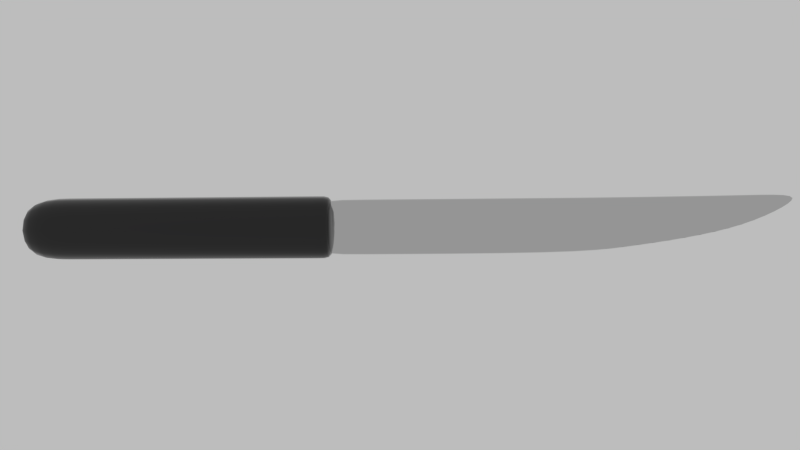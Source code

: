 # Source: lwlplknfff3.blend  (saved by Blender 2.74.0; exported with 4.5.12 LTS)
import bpy
from mathutils import Matrix  # noqa: F401  (used for matrix-valued properties, if any)

bpy.ops.wm.read_factory_settings(use_empty=True)
scene = bpy.context.scene
scene.name = 'Scene'

# ---- collections
col_collection_1 = bpy.data.collections.new('Collection 1'); scene.collection.children.link(col_collection_1)

# ---- materials (node trees are filled in below, after node groups)
mat_steel = bpy.data.materials.new('steel')
mat_steel.alpha_threshold = 0.0
mat_steel.roughness = 0.5
mat_steel.specular_intensity = 1.0
mat_handle = bpy.data.materials.new('handle')
mat_handle.alpha_threshold = 0.0
mat_handle.diffuse_color = (0.03106, 0.03106, 0.03106, 1.0)
mat_handle.roughness = 0.5
mat_handle.specular_intensity = 1.0

# ---- material node trees
mat_steel.use_nodes = True; mat_steel.node_tree.nodes.clear()
_N = mat_steel.node_tree.nodes; _L = mat_steel.node_tree.links
n0 = _N.new('ShaderNodeOutputMaterial'); n0.name = 'Material Output.001'; n0.location = (1062, 133)
n1 = _N.new('ShaderNodeFresnel'); n1.name = 'Fresnel'; n1.location = (895, 379)
n1.inputs[0].default_value = 1.45
n2 = _N.new('ShaderNodeBsdfAnisotropic'); n2.name = 'Glossy BSDF.001'; n2.location = (778, 44)
n2.distribution = 'GGX'
n2.inputs[0].default_value = (1.0, 1.0, 1.0, 1.0)
n2.inputs[1].default_value = 0.0
n3 = _N.new('ShaderNodeMixShader'); n3.name = 'Mix Shader.001'; n3.location = (897, 226)
n4 = _N.new('ShaderNodeMixShader'); n4.name = 'Mix Shader.002'; n4.location = (720, 209)
n5 = _N.new('ShaderNodeBsdfAnisotropic'); n5.name = 'Glossy BSDF.003'; n5.location = (536, 214)
n5.distribution = 'GGX'
n5.inputs[0].default_value = (0.1507, 0.1507, 0.1507, 1.0)
n5.inputs[1].default_value = 0.0
n6 = _N.new('ShaderNodeBsdfAnisotropic'); n6.name = 'Glossy BSDF.002'; n6.location = (532, 67)
n6.distribution = 'GGX'
n6.inputs[0].default_value = (1.0, 1.0, 1.0, 1.0)
n6.inputs[1].default_value = 0.0
_L.new(n3.outputs[0], n0.inputs[0])
_L.new(n1.outputs[0], n3.inputs[0])
_L.new(n2.outputs[0], n3.inputs[2])
_L.new(n4.outputs[0], n3.inputs[1])
_L.new(n5.outputs[0], n4.inputs[1])
_L.new(n6.outputs[0], n4.inputs[2])
n0.is_active_output = True
mat_handle.use_nodes = True; mat_handle.node_tree.nodes.clear()
_N = mat_handle.node_tree.nodes; _L = mat_handle.node_tree.links
n0 = _N.new('ShaderNodeOutputMaterial'); n0.name = 'Material Output.001'; n0.location = (1062, 133)
n1 = _N.new('ShaderNodeMixShader'); n1.name = 'Mix Shader.001'; n1.location = (897, 226)
n2 = _N.new('ShaderNodeBsdfAnisotropic'); n2.name = 'Glossy BSDF.001'; n2.location = (778, 44)
n2.distribution = 'GGX'
n2.inputs[0].default_value = (1.0, 1.0, 1.0, 1.0)
n2.inputs[1].default_value = 0.0
n3 = _N.new('ShaderNodeFresnel'); n3.name = 'Fresnel'; n3.location = (895, 379)
n3.inputs[0].default_value = 1.45
n4 = _N.new('ShaderNodeBsdfDiffuse'); n4.name = 'Diffuse BSDF.001'; n4.location = (638, 258)
n4.inputs[0].default_value = (0.007164, 0.007164, 0.007164, 1.0)
_L.new(n1.outputs[0], n0.inputs[0])
_L.new(n3.outputs[0], n1.inputs[0])
_L.new(n2.outputs[0], n1.inputs[2])
_L.new(n4.outputs[0], n1.inputs[1])
n0.is_active_output = True

# ---- world
world_world = bpy.data.worlds.new('World'); scene.world = world_world
world_world.use_nodes = True; world_world.node_tree.nodes.clear()
_N = world_world.node_tree.nodes; _L = world_world.node_tree.links
n0 = _N.new('ShaderNodeOutputWorld'); n0.name = 'World Output'; n0.location = (300, 300)
n1 = _N.new('ShaderNodeBackground'); n1.name = 'Background'; n1.location = (10, 300)
n1.inputs[0].default_value = (0.5071, 0.5071, 0.5071, 1.0)
_L.new(n1.outputs[0], n0.inputs[0])
n0.is_active_output = True
world_world.color = (0.05088, 0.05088, 0.05088)
world_world.use_sun_shadow = False
world_world.sun_shadow_jitter_overblur = 0.0
world_world.cycles.sampling_method = 'MANUAL'
world_world.cycles.sample_map_resolution = 256

# ---- cameras
cam_camera = bpy.data.cameras.new('Camera')
cam_camera.clip_end = 100.0
cam_camera.lens = 35.0
cam_camera.sensor_width = 32.0
cam_camera.sensor_height = 18.0
cam_camera.ortho_scale = 7.314
cam_camera.dof.focus_distance = 0.0

# ---- lights
light_lamp = bpy.data.lights.new('Lamp', 'POINT')
light_lamp.transmission_factor = 0.0
light_lamp.cutoff_distance = 30.0
light_lamp.energy = 100.0
light_lamp.shadow_buffer_clip_start = 1.001
light_lamp.shadow_soft_size = 0.1
light_lamp.shadow_maximum_resolution = 0.006
light_lamp.use_absolute_resolution = True
light_lamp.cycles.use_multiple_importance_sampling = False

# ---- meshes
me_cube_006 = bpy.data.meshes.new('Cube.006')
me_cube_006.from_pydata([(-0.04029, 0.917, -0.8803), (-0.2896, 0.917, 0.8803), (0.04029, 0.917, -0.8803), (0.2896, 0.917, 0.8803), (-0.07099, 3.845, 0.8803), (-0.04029, 3.752, 0.53), (0.07099, 3.845, 0.8803), (0.04029, 3.752, 0.53), (0.04029, 0.9675, -0.8803), (-0.04029, 0.9675, -0.8803), (0.2896, 0.9675, 0.8803), (-0.2896, 0.9675, 0.8803), (-0.04029, 2.481, -0.8803), (0.04029, 2.481, -0.8803), (0.2896, 2.481, 0.8803), (-0.2896, 2.481, 0.8803), (-0.04029, 3.169, -0.4328), (0.04029, 3.169, -0.4328), (0.2896, 3.163, 0.8803), (-0.2896, 3.163, 0.8803), (-0.04029, 3.507, -0.05991), (0.04029, 3.507, -0.05991), (0.2896, 3.504, 0.8803), (-0.2896, 3.504, 0.8803), (0.04029, 2.79, -0.6973), (0.2896, 2.822, 0.8803), (-0.2896, 2.822, 0.8803), (-0.04029, 2.79, -0.6973)], [], [(1, 0, 2, 3), (4, 6, 7, 5), (21, 20, 5, 7), (22, 21, 7, 6), (23, 22, 6, 4), (20, 23, 4, 5), (0, 1, 11, 9), (1, 3, 10, 11), (3, 2, 8, 10), (2, 0, 9, 8), (9, 11, 15, 12), (11, 10, 14, 15), (10, 8, 13, 14), (8, 9, 12, 13), (27, 26, 19, 16), (26, 25, 18, 19), (25, 24, 17, 18), (24, 27, 16, 17), (16, 19, 23, 20), (19, 18, 22, 23), (18, 17, 21, 22), (17, 16, 20, 21), (13, 12, 27, 24), (14, 13, 24, 25), (15, 14, 25, 26), (12, 15, 26, 27)])
me_cube_006.polygons.foreach_set('use_smooth', [True] * 26)
_uv = me_cube_006.uv_layers.new(name='UVMap')
_uv.uv.foreach_set('vector', [0.9668, 0.6245, 0.9085, 1.0, 0.8896, 1.0, 0.8313, 0.6245, 0.9668, 0.0, 1.0, 0.0, 0.9928, 0.07566, 0.974, 0.07566, 0.9928, 0.2117, 0.974, 0.2117, 0.974, 0.07566, 0.9928, 0.07566, 0.4157, 0.07793, 0.1889, 0.07517, 0.3247, 0.02037, 0.4066, 0.0, 0.9668, 0.0727, 0.8313, 0.0727, 0.8824, 0.0, 0.9157, 0.0, 0.6424, 0.07517, 0.4157, 0.07793, 0.4247, 0.0, 0.5066, 0.02037, 0.8313, 0.627, 0.4157, 0.6252, 0.4157, 0.6145, 0.8313, 0.6163, 0.9668, 0.6245, 0.8313, 0.6245, 0.8313, 0.6137, 0.9668, 0.6137, 0.4157, 0.6252, 1.394e-08, 0.627, 0.0, 0.6163, 0.4157, 0.6145, 0.9928, 0.6146, 0.974, 0.6146, 0.974, 0.6098, 0.9928, 0.6098, 0.8313, 0.6163, 0.4157, 0.6145, 0.4157, 0.2943, 0.8313, 0.296, 0.9668, 0.6137, 0.8313, 0.6137, 0.8313, 0.2908, 0.9668, 0.2908, 0.4157, 0.6145, 0.0, 0.6163, 5.577e-08, 0.296, 0.4157, 0.2943, 0.9928, 0.6098, 0.974, 0.6098, 0.974, 0.4658, 0.9928, 0.4658, 0.7892, 0.2298, 0.4157, 0.2222, 0.4157, 0.1501, 0.7283, 0.1484, 0.9668, 0.2181, 0.8313, 0.2181, 0.8313, 0.1454, 0.9668, 0.1454, 0.4157, 0.2222, 0.04215, 0.2298, 0.103, 0.1484, 0.4157, 0.1501, 0.9928, 0.4015, 0.974, 0.4015, 0.974, 0.315, 0.9928, 0.315, 0.7283, 0.1484, 0.4157, 0.1501, 0.4157, 0.07793, 0.6424, 0.07517, 0.9668, 0.1454, 0.8313, 0.1454, 0.8313, 0.0727, 0.9668, 0.0727, 0.4157, 0.1501, 0.103, 0.1484, 0.1889, 0.07517, 0.4157, 0.07793, 0.9928, 0.315, 0.974, 0.315, 0.974, 0.2117, 0.9928, 0.2117, 0.9928, 0.4658, 0.974, 0.4658, 0.974, 0.4015, 0.9928, 0.4015, 0.4157, 0.2943, 5.577e-08, 0.296, 0.04215, 0.2298, 0.4157, 0.2222, 0.9668, 0.2908, 0.8313, 0.2908, 0.8313, 0.2181, 0.9668, 0.2181, 0.8313, 0.296, 0.4157, 0.2943, 0.4157, 0.2222, 0.7892, 0.2298])
me_cube_006.materials.append(mat_steel)
me_cube_006.use_remesh_preserve_volume = False
me_cube_006.use_remesh_preserve_attributes = False
me_cube_006.use_mirror_vertex_groups = False
me_cube_006.update()
me_cube_005 = bpy.data.meshes.new('Cube.005')
me_cube_005.from_pydata([(-1.0, -1.0, -1.0), (-1.0, -1.0, 1.0), (-1.0, 1.0, -1.0), (-1.0, 1.0, 1.0), (1.0, -1.0, -1.0), (1.0, -1.0, 1.0), (1.0, 1.0, -1.0), (1.0, 1.0, 1.0), (-1.0, -0.475, 1.0), (-1.0, -0.475, -1.0), (1.0, -0.475, 1.0), (1.0, -0.475, -1.0), (-1.0, 0.581, 1.0), (1.0, 0.581, -1.0), (-1.0, 0.581, -1.0), (1.0, 0.581, 1.0), (-1.0, 0.9581, 1.0), (1.0, 0.9581, -1.0), (-1.0, 0.9581, -1.0), (1.0, 0.9581, 1.0), (-1.0, -0.6319, -1.0), (1.0, -0.6319, 1.0), (-1.0, -0.6319, 1.0), (1.0, -0.6319, -1.0)], [], [(16, 3, 2, 18), (3, 7, 6, 2), (21, 5, 4, 23), (5, 1, 0, 4), (18, 2, 6, 17), (19, 7, 3, 16), (21, 10, 8, 22), (20, 9, 11, 23), (15, 10, 11, 13), (22, 8, 9, 20), (19, 15, 13, 17), (10, 15, 12, 8), (9, 14, 13, 11), (8, 12, 14, 9), (7, 19, 17, 6), (15, 19, 16, 12), (14, 18, 17, 13), (12, 16, 18, 14), (1, 22, 20, 0), (0, 20, 23, 4), (5, 21, 22, 1), (10, 21, 23, 11)])
me_cube_005.polygons.foreach_set('use_smooth', [True] * 22)
_uv = me_cube_005.uv_layers.new(name='UVMap')
_uv.uv.foreach_set('vector', [0.3333, 0.006984, 0.3333, 3.974e-08, 0.6667, 0.0, 0.6667, 0.006984, 3.974e-08, 0.3333, 0.0, 6.954e-08, 0.3333, 0.0, 0.3333, 0.3333, 0.3947, 0.6667, 0.3333, 0.6667, 0.3333, 0.3333, 0.3947, 0.3333, 0.0, 0.3333, 0.3333, 0.3333, 0.3333, 0.6667, 3.974e-08, 0.6667, 0.006984, 1.0, 2.98e-08, 1.0, 0.0, 0.6667, 0.006984, 0.6667, 0.993, 0.0, 1.0, 0.0, 1.0, 0.3333, 0.993, 0.3333, 0.728, 2.98e-08, 0.7542, 2.98e-08, 0.7542, 0.3333, 0.728, 0.3333, 0.272, 1.0, 0.2458, 1.0, 0.2458, 0.6667, 0.272, 0.6667, 0.5968, 0.6667, 0.4208, 0.6667, 0.4208, 0.3333, 0.5968, 0.3333, 0.3333, 0.272, 0.3333, 0.2458, 0.6667, 0.2458, 0.6667, 0.272, 0.6597, 0.6667, 0.5968, 0.6667, 0.5968, 0.3333, 0.6597, 0.3333, 0.7542, 2.98e-08, 0.9302, 1.987e-08, 0.9302, 0.3333, 0.7542, 0.3333, 0.2458, 1.0, 0.06984, 1.0, 0.06984, 0.6667, 0.2458, 0.6667, 0.3333, 0.2458, 0.3333, 0.06984, 0.6667, 0.06984, 0.6667, 0.2458, 0.6667, 0.6667, 0.6597, 0.6667, 0.6597, 0.3333, 0.6667, 0.3333, 0.9302, 1.987e-08, 0.993, 0.0, 0.993, 0.3333, 0.9302, 0.3333, 0.06984, 1.0, 0.006984, 1.0, 0.006984, 0.6667, 0.06984, 0.6667, 0.3333, 0.06984, 0.3333, 0.006984, 0.6667, 0.006984, 0.6667, 0.06984, 0.3333, 0.3333, 0.3333, 0.272, 0.6667, 0.272, 0.6667, 0.3333, 0.3333, 1.0, 0.272, 1.0, 0.272, 0.6667, 0.3333, 0.6667, 0.6667, 4.967e-08, 0.728, 2.98e-08, 0.728, 0.3333, 0.6667, 0.3333, 0.4208, 0.6667, 0.3947, 0.6667, 0.3947, 0.3333, 0.4208, 0.3333])
me_cube_005.materials.append(mat_handle)
me_cube_005.use_remesh_preserve_volume = False
me_cube_005.use_remesh_preserve_attributes = False
me_cube_005.use_mirror_vertex_groups = False
me_cube_005.update()

# ---- objects
ob_cube_006 = bpy.data.objects.new('Cube.006', me_cube_006)
ob_cube_005 = bpy.data.objects.new('Cube.005', me_cube_005)
ob_lamp = bpy.data.objects.new('Lamp', light_lamp)
ob_camera = bpy.data.objects.new('Camera', cam_camera)

# ---- transforms, parenting, visibility, modifiers, constraints
ob_cube_006.location = (-3.99e-06, -3.992, 2.511)
ob_cube_006.scale = (0.7589, 3.569, 0.7589)
ob_cube_006.lineart.crease_threshold = 0.0
_m = ob_cube_006.modifiers.new('Subsurf', 'SUBSURF')
_m.uv_smooth = 'PRESERVE_CORNERS'
_m.quality = 2
_m.show_only_control_edges = False
ob_cube_005.location = (-3.99e-06, -3.992, 2.511)
ob_cube_005.scale = (0.7024, 3.569, 0.7589)
ob_cube_005.lineart.crease_threshold = 0.0
_m = ob_cube_005.modifiers.new('Subsurf', 'SUBSURF')
_m.uv_smooth = 'PRESERVE_CORNERS'
_m.quality = 2
_m.show_only_control_edges = False
ob_lamp.location = (4.076, 10.68, 5.904)
ob_lamp.rotation_euler = (0.6503, 0.05522, 1.866)
ob_lamp.lock_rotations_4d = False
ob_lamp.empty_display_type = 'ARROWS'
ob_lamp.color = (0.0, 0.0, 0.0, 0.0)
ob_lamp.lineart.crease_threshold = 0.0
ob_camera.location = (19.22, 2.231, 4.17)
ob_camera.rotation_euler = (1.487, 0.01197, 1.631)
ob_camera.lock_rotations_4d = False
ob_camera.empty_display_type = 'ARROWS'
ob_camera.color = (0.0, 0.0, 0.0, 0.0)
ob_camera.display_type = 'WIRE'
ob_camera.lineart.crease_threshold = 0.0

# ---- collection membership
col_collection_1.objects.link(ob_cube_006)
col_collection_1.objects.link(ob_cube_005)
col_collection_1.objects.link(ob_lamp)
col_collection_1.objects.link(ob_camera)

# ---- scene / render settings (as saved in the file)
scene.camera = ob_camera
scene.frame_start = 1; scene.frame_end = 250; scene.frame_set(2)
scene.render.engine = 'CYCLES'
scene.render.image_settings.file_format = 'JPEG'
scene.render.image_settings.quality = 100
scene.render.resolution_percentage = 50
scene.render.dither_intensity = 0.0
scene.cycles.use_denoising = False
scene.cycles.samples = 100
scene.cycles.sampling_pattern = 'TABULATED_SOBOL'
scene.cycles.light_sampling_threshold = 0.0
scene.cycles.use_adaptive_sampling = False
scene.cycles.use_light_tree = False
scene.cycles.blur_glossy = 0.0
scene.cycles.pixel_filter_type = 'GAUSSIAN'
scene.cycles.sample_clamp_indirect = 0.0
scene.view_settings.view_transform = 'Standard'
bpy.context.view_layer.update()
